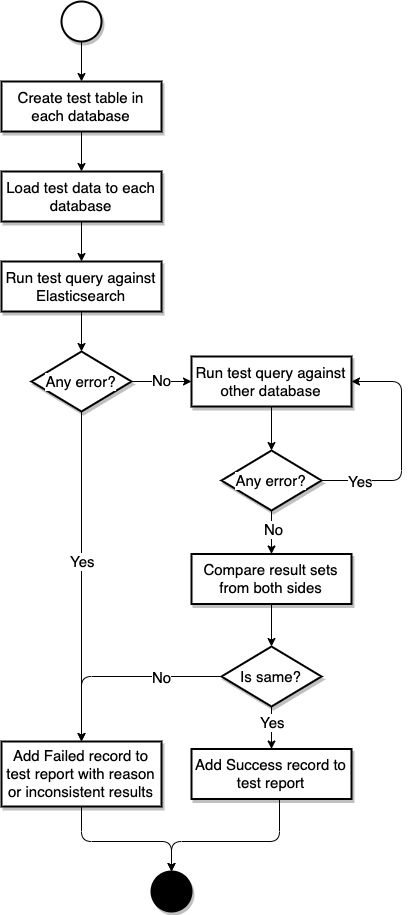

The diagram above was exported from draw.io. Its source (the exported page's mxGraphModel, read from the mxfile embedded in the PNG):
<mxGraphModel dx="1742" dy="1285" grid="1" gridSize="10" guides="1" tooltips="1" connect="1" arrows="1" fold="1" page="0" pageScale="1" pageWidth="850" pageHeight="1100" math="0" shadow="0">
  <root>
    <mxCell id="u2BNizlh5f1cX0ZLCAB7-0" />
    <mxCell id="u2BNizlh5f1cX0ZLCAB7-1" parent="u2BNizlh5f1cX0ZLCAB7-0" />
    <mxCell id="u2BNizlh5f1cX0ZLCAB7-2" value="Load test data to each database" style="rounded=0;whiteSpace=wrap;html=1;labelBackgroundColor=#ffffff;strokeWidth=2;fontSize=15;shadow=1;" parent="u2BNizlh5f1cX0ZLCAB7-1" vertex="1">
      <mxGeometry y="-10" width="160" height="50" as="geometry" />
    </mxCell>
    <mxCell id="JA-XdXsywkf906vIeocM-0" value="Create test table in each database" style="rounded=0;whiteSpace=wrap;html=1;labelBackgroundColor=#ffffff;strokeWidth=2;fontSize=15;shadow=1;" parent="u2BNizlh5f1cX0ZLCAB7-1" vertex="1">
      <mxGeometry y="-100" width="160" height="50" as="geometry" />
    </mxCell>
    <mxCell id="JA-XdXsywkf906vIeocM-1" value="" style="endArrow=classic;html=1;fontSize=15;exitX=0.5;exitY=1;exitDx=0;exitDy=0;entryX=0.5;entryY=0;entryDx=0;entryDy=0;" parent="u2BNizlh5f1cX0ZLCAB7-1" source="JA-XdXsywkf906vIeocM-0" target="u2BNizlh5f1cX0ZLCAB7-2" edge="1">
      <mxGeometry width="50" height="50" relative="1" as="geometry">
        <mxPoint y="110" as="sourcePoint" />
        <mxPoint x="50" y="60" as="targetPoint" />
      </mxGeometry>
    </mxCell>
    <mxCell id="JA-XdXsywkf906vIeocM-2" value="Run test query against Elasticsearch" style="rounded=0;whiteSpace=wrap;html=1;labelBackgroundColor=#ffffff;strokeWidth=2;fontSize=15;shadow=1;" parent="u2BNizlh5f1cX0ZLCAB7-1" vertex="1">
      <mxGeometry y="80" width="160" height="50" as="geometry" />
    </mxCell>
    <mxCell id="JA-XdXsywkf906vIeocM-3" value="" style="endArrow=classic;html=1;fontSize=15;exitX=0.5;exitY=1;exitDx=0;exitDy=0;entryX=0.5;entryY=0;entryDx=0;entryDy=0;" parent="u2BNizlh5f1cX0ZLCAB7-1" source="u2BNizlh5f1cX0ZLCAB7-2" target="JA-XdXsywkf906vIeocM-2" edge="1">
      <mxGeometry width="50" height="50" relative="1" as="geometry">
        <mxPoint y="200" as="sourcePoint" />
        <mxPoint x="50" y="150" as="targetPoint" />
      </mxGeometry>
    </mxCell>
    <mxCell id="JA-XdXsywkf906vIeocM-4" value="Any error?" style="strokeWidth=2;html=1;shape=mxgraph.flowchart.decision;whiteSpace=wrap;shadow=1;labelBackgroundColor=#ffffff;fontSize=15;" parent="u2BNizlh5f1cX0ZLCAB7-1" vertex="1">
      <mxGeometry x="30" y="170" width="100" height="60" as="geometry" />
    </mxCell>
    <mxCell id="JA-XdXsywkf906vIeocM-5" value="" style="endArrow=classic;html=1;fontSize=15;exitX=0.5;exitY=1;exitDx=0;exitDy=0;entryX=0.5;entryY=0;entryDx=0;entryDy=0;entryPerimeter=0;" parent="u2BNizlh5f1cX0ZLCAB7-1" source="JA-XdXsywkf906vIeocM-2" target="JA-XdXsywkf906vIeocM-4" edge="1">
      <mxGeometry width="50" height="50" relative="1" as="geometry">
        <mxPoint y="300" as="sourcePoint" />
        <mxPoint x="50" y="250" as="targetPoint" />
      </mxGeometry>
    </mxCell>
    <mxCell id="JA-XdXsywkf906vIeocM-6" value="" style="endArrow=classic;html=1;fontSize=15;entryX=0;entryY=0.5;entryDx=0;entryDy=0;exitX=1;exitY=0.5;exitDx=0;exitDy=0;exitPerimeter=0;" parent="u2BNizlh5f1cX0ZLCAB7-1" source="JA-XdXsywkf906vIeocM-4" target="JA-XdXsywkf906vIeocM-7" edge="1">
      <mxGeometry width="50" height="50" relative="1" as="geometry">
        <mxPoint y="300" as="sourcePoint" />
        <mxPoint x="50" y="250" as="targetPoint" />
      </mxGeometry>
    </mxCell>
    <mxCell id="JA-XdXsywkf906vIeocM-20" value="No" style="text;html=1;resizable=0;points=[];align=center;verticalAlign=middle;labelBackgroundColor=#ffffff;fontSize=15;" parent="JA-XdXsywkf906vIeocM-6" vertex="1" connectable="0">
      <mxGeometry y="2" relative="1" as="geometry">
        <mxPoint as="offset" />
      </mxGeometry>
    </mxCell>
    <mxCell id="JA-XdXsywkf906vIeocM-7" value="Run test query against other database" style="rounded=0;whiteSpace=wrap;html=1;labelBackgroundColor=#ffffff;strokeWidth=2;fontSize=15;shadow=1;" parent="u2BNizlh5f1cX0ZLCAB7-1" vertex="1">
      <mxGeometry x="190" y="175" width="160" height="50" as="geometry" />
    </mxCell>
    <mxCell id="JA-XdXsywkf906vIeocM-9" value="Compare result sets from both sides" style="rounded=0;whiteSpace=wrap;html=1;labelBackgroundColor=#ffffff;strokeWidth=2;fontSize=15;shadow=1;" parent="u2BNizlh5f1cX0ZLCAB7-1" vertex="1">
      <mxGeometry x="190" y="372.5" width="160" height="50" as="geometry" />
    </mxCell>
    <mxCell id="JA-XdXsywkf906vIeocM-10" value="Any error?" style="strokeWidth=2;html=1;shape=mxgraph.flowchart.decision;whiteSpace=wrap;shadow=1;labelBackgroundColor=#ffffff;fontSize=15;" parent="u2BNizlh5f1cX0ZLCAB7-1" vertex="1">
      <mxGeometry x="220" y="269" width="100" height="60" as="geometry" />
    </mxCell>
    <mxCell id="JA-XdXsywkf906vIeocM-11" value="" style="endArrow=classic;html=1;fontSize=15;exitX=0.5;exitY=1;exitDx=0;exitDy=0;entryX=0.5;entryY=0;entryDx=0;entryDy=0;entryPerimeter=0;" parent="u2BNizlh5f1cX0ZLCAB7-1" source="JA-XdXsywkf906vIeocM-7" target="JA-XdXsywkf906vIeocM-10" edge="1">
      <mxGeometry width="50" height="50" relative="1" as="geometry">
        <mxPoint x="-220" y="540" as="sourcePoint" />
        <mxPoint x="-170" y="490" as="targetPoint" />
      </mxGeometry>
    </mxCell>
    <mxCell id="JA-XdXsywkf906vIeocM-12" value="" style="endArrow=classic;html=1;fontSize=15;entryX=0.5;entryY=0;entryDx=0;entryDy=0;exitX=0.5;exitY=1;exitDx=0;exitDy=0;exitPerimeter=0;" parent="u2BNizlh5f1cX0ZLCAB7-1" source="JA-XdXsywkf906vIeocM-10" target="JA-XdXsywkf906vIeocM-9" edge="1">
      <mxGeometry width="50" height="50" relative="1" as="geometry">
        <mxPoint x="270" y="330" as="sourcePoint" />
        <mxPoint x="50" y="450" as="targetPoint" />
      </mxGeometry>
    </mxCell>
    <mxCell id="JA-XdXsywkf906vIeocM-21" value="No" style="text;html=1;resizable=0;points=[];align=center;verticalAlign=middle;labelBackgroundColor=#ffffff;fontSize=15;" parent="JA-XdXsywkf906vIeocM-12" vertex="1" connectable="0">
      <mxGeometry x="-0.1667" y="2" relative="1" as="geometry">
        <mxPoint as="offset" />
      </mxGeometry>
    </mxCell>
    <mxCell id="JA-XdXsywkf906vIeocM-13" value="Is same?" style="strokeWidth=2;html=1;shape=mxgraph.flowchart.decision;whiteSpace=wrap;shadow=1;labelBackgroundColor=#ffffff;fontSize=15;" parent="u2BNizlh5f1cX0ZLCAB7-1" vertex="1">
      <mxGeometry x="220" y="465" width="100" height="60" as="geometry" />
    </mxCell>
    <mxCell id="JA-XdXsywkf906vIeocM-14" value="" style="endArrow=classic;html=1;fontSize=15;exitX=0.5;exitY=1;exitDx=0;exitDy=0;entryX=0.5;entryY=0;entryDx=0;entryDy=0;entryPerimeter=0;" parent="u2BNizlh5f1cX0ZLCAB7-1" source="JA-XdXsywkf906vIeocM-9" target="JA-XdXsywkf906vIeocM-13" edge="1">
      <mxGeometry width="50" height="50" relative="1" as="geometry">
        <mxPoint x="-190" y="695" as="sourcePoint" />
        <mxPoint x="-140" y="645" as="targetPoint" />
      </mxGeometry>
    </mxCell>
    <mxCell id="JA-XdXsywkf906vIeocM-15" value="Add Failed record to test report with reason or inconsistent results" style="rounded=0;whiteSpace=wrap;html=1;labelBackgroundColor=#ffffff;strokeWidth=2;fontSize=15;shadow=1;" parent="u2BNizlh5f1cX0ZLCAB7-1" vertex="1">
      <mxGeometry y="560" width="160" height="65" as="geometry" />
    </mxCell>
    <mxCell id="JA-XdXsywkf906vIeocM-16" value="" style="endArrow=classic;html=1;fontSize=15;exitX=0.5;exitY=1;exitDx=0;exitDy=0;exitPerimeter=0;entryX=0.5;entryY=0;entryDx=0;entryDy=0;" parent="u2BNizlh5f1cX0ZLCAB7-1" source="JA-XdXsywkf906vIeocM-4" target="JA-XdXsywkf906vIeocM-15" edge="1">
      <mxGeometry width="50" height="50" relative="1" as="geometry">
        <mxPoint y="510" as="sourcePoint" />
        <mxPoint x="50" y="460" as="targetPoint" />
      </mxGeometry>
    </mxCell>
    <mxCell id="JA-XdXsywkf906vIeocM-19" value="Yes" style="text;html=1;resizable=0;points=[];align=center;verticalAlign=middle;labelBackgroundColor=#ffffff;fontSize=15;" parent="JA-XdXsywkf906vIeocM-16" vertex="1" connectable="0">
      <mxGeometry x="-0.0982" relative="1" as="geometry">
        <mxPoint as="offset" />
      </mxGeometry>
    </mxCell>
    <mxCell id="JA-XdXsywkf906vIeocM-17" value="" style="endArrow=classic;html=1;fontSize=15;exitX=0;exitY=0.5;exitDx=0;exitDy=0;exitPerimeter=0;entryX=0.5;entryY=0;entryDx=0;entryDy=0;" parent="u2BNizlh5f1cX0ZLCAB7-1" source="JA-XdXsywkf906vIeocM-13" target="JA-XdXsywkf906vIeocM-15" edge="1">
      <mxGeometry width="50" height="50" relative="1" as="geometry">
        <mxPoint y="510" as="sourcePoint" />
        <mxPoint x="50" y="460" as="targetPoint" />
        <Array as="points">
          <mxPoint x="80" y="495" />
        </Array>
      </mxGeometry>
    </mxCell>
    <mxCell id="JA-XdXsywkf906vIeocM-18" value="No" style="text;html=1;resizable=0;points=[];align=center;verticalAlign=middle;labelBackgroundColor=#ffffff;fontSize=15;" parent="JA-XdXsywkf906vIeocM-17" vertex="1" connectable="0">
      <mxGeometry x="-0.336" y="-1" relative="1" as="geometry">
        <mxPoint x="8" y="1" as="offset" />
      </mxGeometry>
    </mxCell>
    <mxCell id="JA-XdXsywkf906vIeocM-22" value="Add Success record to test report" style="rounded=0;whiteSpace=wrap;html=1;labelBackgroundColor=#ffffff;strokeWidth=2;fontSize=15;shadow=1;" parent="u2BNizlh5f1cX0ZLCAB7-1" vertex="1">
      <mxGeometry x="190" y="567.5" width="160" height="50" as="geometry" />
    </mxCell>
    <mxCell id="JA-XdXsywkf906vIeocM-23" value="" style="endArrow=classic;html=1;fontSize=15;entryX=0.5;entryY=0;entryDx=0;entryDy=0;exitX=0.5;exitY=1;exitDx=0;exitDy=0;exitPerimeter=0;" parent="u2BNizlh5f1cX0ZLCAB7-1" source="JA-XdXsywkf906vIeocM-13" target="JA-XdXsywkf906vIeocM-22" edge="1">
      <mxGeometry width="50" height="50" relative="1" as="geometry">
        <mxPoint y="600" as="sourcePoint" />
        <mxPoint x="50" y="550" as="targetPoint" />
        <Array as="points" />
      </mxGeometry>
    </mxCell>
    <mxCell id="JA-XdXsywkf906vIeocM-24" value="Yes" style="text;html=1;resizable=0;points=[];align=center;verticalAlign=middle;labelBackgroundColor=#ffffff;fontSize=15;" parent="JA-XdXsywkf906vIeocM-23" vertex="1" connectable="0">
      <mxGeometry x="-0.6647" relative="1" as="geometry">
        <mxPoint y="8" as="offset" />
      </mxGeometry>
    </mxCell>
    <mxCell id="JA-XdXsywkf906vIeocM-25" value="" style="endArrow=classic;html=1;fontSize=15;entryX=1;entryY=0.5;entryDx=0;entryDy=0;exitX=1;exitY=0.5;exitDx=0;exitDy=0;exitPerimeter=0;" parent="u2BNizlh5f1cX0ZLCAB7-1" source="JA-XdXsywkf906vIeocM-10" target="JA-XdXsywkf906vIeocM-7" edge="1">
      <mxGeometry width="50" height="50" relative="1" as="geometry">
        <mxPoint y="700" as="sourcePoint" />
        <mxPoint x="50" y="650" as="targetPoint" />
        <Array as="points">
          <mxPoint x="400" y="299" />
          <mxPoint x="400" y="200" />
        </Array>
      </mxGeometry>
    </mxCell>
    <mxCell id="JA-XdXsywkf906vIeocM-26" value="Yes" style="text;html=1;resizable=0;points=[];align=center;verticalAlign=middle;labelBackgroundColor=#ffffff;fontSize=15;" parent="JA-XdXsywkf906vIeocM-25" vertex="1" connectable="0">
      <mxGeometry x="-0.6681" relative="1" as="geometry">
        <mxPoint as="offset" />
      </mxGeometry>
    </mxCell>
    <mxCell id="JA-XdXsywkf906vIeocM-28" value="" style="strokeWidth=2;html=1;shape=mxgraph.flowchart.start_2;whiteSpace=wrap;shadow=1;labelBackgroundColor=#ffffff;fontSize=15;" parent="u2BNizlh5f1cX0ZLCAB7-1" vertex="1">
      <mxGeometry x="60" y="-180" width="40" height="40" as="geometry" />
    </mxCell>
    <mxCell id="JA-XdXsywkf906vIeocM-29" value="" style="endArrow=classic;html=1;fontSize=15;exitX=0.5;exitY=1;exitDx=0;exitDy=0;exitPerimeter=0;entryX=0.5;entryY=0;entryDx=0;entryDy=0;" parent="u2BNizlh5f1cX0ZLCAB7-1" source="JA-XdXsywkf906vIeocM-28" target="JA-XdXsywkf906vIeocM-0" edge="1">
      <mxGeometry width="50" height="50" relative="1" as="geometry">
        <mxPoint x="-70" y="-10" as="sourcePoint" />
        <mxPoint x="50" y="650" as="targetPoint" />
      </mxGeometry>
    </mxCell>
    <mxCell id="JA-XdXsywkf906vIeocM-30" value="" style="strokeWidth=2;html=1;shape=mxgraph.flowchart.start_2;whiteSpace=wrap;shadow=1;labelBackgroundColor=#ffffff;fontSize=15;fillColor=#000000;" parent="u2BNizlh5f1cX0ZLCAB7-1" vertex="1">
      <mxGeometry x="150" y="690" width="40" height="40" as="geometry" />
    </mxCell>
    <mxCell id="JA-XdXsywkf906vIeocM-31" value="" style="endArrow=classic;html=1;fontSize=15;exitX=0.5;exitY=1;exitDx=0;exitDy=0;entryX=0.5;entryY=0;entryDx=0;entryDy=0;entryPerimeter=0;" parent="u2BNizlh5f1cX0ZLCAB7-1" source="JA-XdXsywkf906vIeocM-15" target="JA-XdXsywkf906vIeocM-30" edge="1">
      <mxGeometry width="50" height="50" relative="1" as="geometry">
        <mxPoint y="800" as="sourcePoint" />
        <mxPoint x="50" y="750" as="targetPoint" />
        <Array as="points">
          <mxPoint x="80" y="660" />
          <mxPoint x="170" y="660" />
        </Array>
      </mxGeometry>
    </mxCell>
    <mxCell id="JA-XdXsywkf906vIeocM-32" value="" style="endArrow=classic;html=1;fontSize=15;exitX=0.55;exitY=1.01;exitDx=0;exitDy=0;exitPerimeter=0;" parent="u2BNizlh5f1cX0ZLCAB7-1" source="JA-XdXsywkf906vIeocM-22" edge="1">
      <mxGeometry width="50" height="50" relative="1" as="geometry">
        <mxPoint y="800" as="sourcePoint" />
        <mxPoint x="170" y="690" as="targetPoint" />
        <Array as="points">
          <mxPoint x="278" y="660" />
          <mxPoint x="170" y="660" />
        </Array>
      </mxGeometry>
    </mxCell>
  </root>
</mxGraphModel>